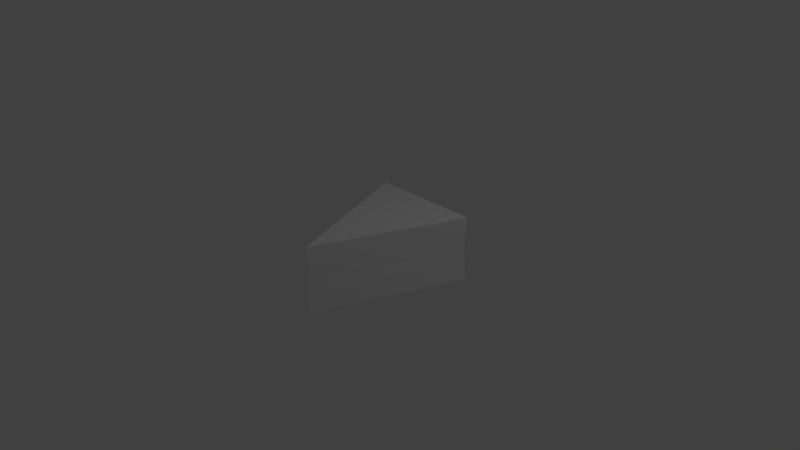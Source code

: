 # Source: cheesewedge.blend  (saved by Blender 2.78.0; exported with 4.5.12 LTS)
import bpy
from mathutils import Matrix  # noqa: F401  (used for matrix-valued properties, if any)

bpy.ops.wm.read_factory_settings(use_empty=True)
scene = bpy.context.scene
scene.name = 'Scene'

# ---- collections
col_collection_1 = bpy.data.collections.new('Collection 1'); scene.collection.children.link(col_collection_1)

# ---- materials (node trees are filled in below, after node groups)
mat_material = bpy.data.materials.new('Material')
mat_material.alpha_threshold = 0.0
mat_material.use_transparent_shadow = False
mat_material.roughness = 0.5
mat_material.line_color = (0.0, 0.0, 0.0, 1.0)

# ---- material node trees

# ---- world
world_world = bpy.data.worlds.new('World'); scene.world = world_world
world_world.color = (0.05088, 0.05088, 0.05088)
world_world.use_sun_shadow = False
world_world.sun_shadow_jitter_overblur = 0.0
world_world.cycles.sampling_method = 'MANUAL'

# ---- cameras
cam_camera = bpy.data.cameras.new('Camera')
cam_camera.clip_end = 100.0
cam_camera.lens = 35.0
cam_camera.sensor_width = 32.0
cam_camera.sensor_height = 18.0
cam_camera.ortho_scale = 7.314
cam_camera.dof.focus_distance = 0.0
cam_camera.dof.aperture_fstop = 128.0

# ---- lights
light_lamp = bpy.data.lights.new('Lamp', 'POINT')
light_lamp.transmission_factor = 0.0
light_lamp.cutoff_distance = 30.0
light_lamp.energy = 100.0
light_lamp.shadow_buffer_clip_start = 1.001
light_lamp.shadow_soft_size = 0.1
light_lamp.shadow_maximum_resolution = 0.006
light_lamp.use_absolute_resolution = True

# ---- meshes
me_cube = bpy.data.meshes.new('Cube')
me_cube.from_pydata([(0.7718, 1.0, -0.4571), (0.002988, -0.9613, -0.02334), (-0.7718, 1.0, -0.4571), (0.7718, 1.0, 0.4571), (0.377, 0.007743, -0.02334), (-0.7718, 1.0, 0.4571), (-0.7449, 0.9768, -0.02334), (0.7509, 0.9768, -0.02334), (0.3859, -3.129e-07, 0.4571), (-5.96e-08, -1.0, -0.4571), (0.3859, 5.96e-08, -0.4571), (-5.364e-07, -1.0, 0.4571)], [], [(2, 0, 10, 9), (10, 0, 7, 4), (1, 4, 8, 11), (7, 0, 2, 6), (2, 9, 1, 6), (4, 7, 3, 8), (9, 10, 4, 1), (3, 7, 6, 5), (5, 11, 8, 3), (6, 1, 11, 5)])
me_cube.materials.append(mat_material)
me_cube.use_remesh_preserve_volume = False
me_cube.use_remesh_preserve_attributes = False
me_cube.use_mirror_vertex_groups = False
me_cube.update()

# ---- objects
ob_cube = bpy.data.objects.new('Cube', me_cube)
ob_lamp = bpy.data.objects.new('Lamp', light_lamp)
ob_camera = bpy.data.objects.new('Camera', cam_camera)

# ---- transforms, parenting, visibility, modifiers, constraints
ob_cube.location = (0.0, 0.0, 0.0)
ob_cube.lock_rotations_4d = False
ob_cube.empty_display_type = 'ARROWS'
ob_cube.lineart.crease_threshold = 0.0
ob_lamp.location = (4.076, 1.005, 5.904)
ob_lamp.rotation_euler = (0.6503, 0.05522, 1.866)
ob_lamp.lock_rotations_4d = False
ob_lamp.empty_display_type = 'ARROWS'
ob_lamp.color = (0.0, 0.0, 0.0, 0.0)
ob_lamp.lineart.crease_threshold = 0.0
ob_camera.location = (7.481, -6.508, 5.344)
ob_camera.rotation_euler = (1.109, 0.0, 0.8149)
ob_camera.lock_rotations_4d = False
ob_camera.empty_display_type = 'ARROWS'
ob_camera.color = (0.0, 0.0, 0.0, 0.0)
ob_camera.display_type = 'WIRE'
ob_camera.lineart.crease_threshold = 0.0

# ---- collection membership
col_collection_1.objects.link(ob_cube)
col_collection_1.objects.link(ob_lamp)
col_collection_1.objects.link(ob_camera)

# ---- scene / render settings (as saved in the file)
scene.camera = ob_camera
scene.frame_start = 1; scene.frame_end = 250; scene.frame_set(1)
scene.render.engine = 'BLENDER_EEVEE_NEXT'
scene.render.resolution_percentage = 50
scene.render.dither_intensity = 0.0
scene.cycles.use_denoising = False
scene.cycles.samples = 128
scene.cycles.sampling_pattern = 'TABULATED_SOBOL'
scene.cycles.light_sampling_threshold = 0.0
scene.cycles.use_adaptive_sampling = False
scene.cycles.use_light_tree = False
scene.cycles.blur_glossy = 0.0
scene.cycles.sample_clamp_indirect = 0.0
scene.view_settings.view_transform = 'Standard'
bpy.context.view_layer.update()
